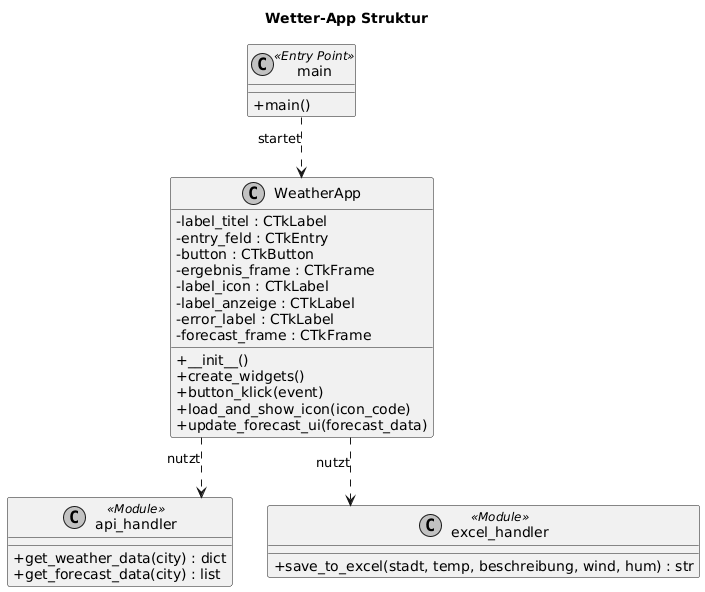

The diagram above was rendered by PlantUML. Its source (embedded in the PNG):
@startuml
' Design-Einstellungen
skinparam classAttributeIconSize 0
skinparam monochrome true
skinparam linetype ortho
skinparam shadowing false

title Wetter-App Struktur

' Die Hauptklasse (GUI)
class WeatherApp {
  - label_titel : CTkLabel
  - entry_feld : CTkEntry
  - button : CTkButton
  - ergebnis_frame : CTkFrame
  - label_icon : CTkLabel
  - label_anzeige : CTkLabel
  - error_label : CTkLabel
  - forecast_frame : CTkFrame
  
  + __init__()
  + create_widgets()
  + button_klick(event)
  + load_and_show_icon(icon_code)
  + update_forecast_ui(forecast_data)
}

' Das API-Modul (als Modul gekennzeichnet)
class "api_handler" <<Module>> {
  + get_weather_data(city) : dict
  + get_forecast_data(city) : list
}

' Das Excel-Modul
class "excel_handler" <<Module>> {
  + save_to_excel(stadt, temp, beschreibung, wind, hum) : str
}

' Der Entry Point
class "main" <<Entry Point>> {
  + main()
}

' Beziehungen
main ..> WeatherApp : "startet"
WeatherApp ..> "api_handler" : "nutzt"
WeatherApp ..> "excel_handler" : "nutzt"
@enduml